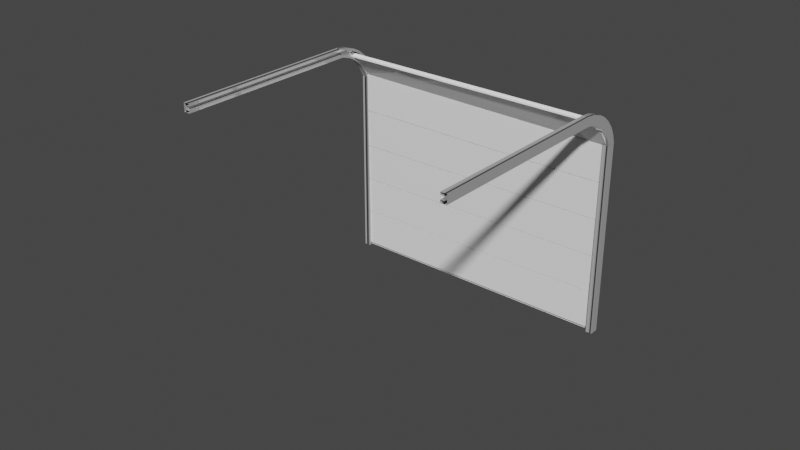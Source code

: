 # Source: garage_door.blend  (saved by Blender 2.82.7; exported with 4.5.12 LTS)
import bpy
from mathutils import Matrix  # noqa: F401  (used for matrix-valued properties, if any)

bpy.ops.wm.read_factory_settings(use_empty=True)
scene = bpy.context.scene
scene.name = 'Scene'

# ---- collections
col_garage_door = bpy.data.collections.new('garage_door'); scene.collection.children.link(col_garage_door)

# ---- materials (node trees are filled in below, after node groups)
mat_garage_metal = bpy.data.materials.new('garage_metal')
mat_garage_metal.use_transparent_shadow = False
mat_garage_door = bpy.data.materials.new('garage_door')
mat_garage_door.use_transparent_shadow = False

# ---- node groups
ng_auto_smooth = bpy.data.node_groups.new('Auto Smooth', 'GeometryNodeTree')
_s = ng_auto_smooth.interface.new_socket(name='Geometry', in_out='OUTPUT', socket_type='NodeSocketGeometry')
_s = ng_auto_smooth.interface.new_socket(name='Geometry', in_out='INPUT', socket_type='NodeSocketGeometry')
_s = ng_auto_smooth.interface.new_socket(name='Angle', in_out='INPUT', socket_type='NodeSocketFloat')
_s.subtype = 'ANGLE'
_s.min_value = 0.0
_s.max_value = 3.142
ng_auto_smooth.is_modifier = True
_N = ng_auto_smooth.nodes; _L = ng_auto_smooth.links
n0 = _N.new('NodeGroupOutput'); n0.name = 'Group Output'; n0.location = (480, -100)
n1 = _N.new('NodeGroupInput'); n1.name = 'Group Input'; n1.location = (-420, -300)
n2 = _N.new('NodeGroupInput'); n2.name = 'Group Input.001'; n2.location = (-60, -100)
n3 = _N.new('GeometryNodeSetShadeSmooth'); n3.name = 'Set Shade Smooth'; n3.location = (120, -100)
n3.domain = 'EDGE'
n4 = _N.new('GeometryNodeSetShadeSmooth'); n4.name = 'Set Shade Smooth.001'; n4.location = (300, -100)
n5 = _N.new('GeometryNodeInputMeshEdgeAngle'); n5.name = 'Edge Angle'; n5.location = (-420, -220)
n6 = _N.new('GeometryNodeInputEdgeSmooth'); n6.name = 'Is Edge Smooth'; n6.location = (-60, -160)
n7 = _N.new('GeometryNodeInputShadeSmooth'); n7.name = 'Is Face Smooth'; n7.location = (-240, -340)
n8 = _N.new('FunctionNodeBooleanMath'); n8.name = 'Boolean Math'; n8.location = (-60, -220)
n9 = _N.new('FunctionNodeCompare'); n9.name = 'Compare'; n9.location = (-240, -180)
n9.operation = 'LESS_EQUAL'
_L.new(n5.outputs[0], n9.inputs[0])
_L.new(n4.outputs[0], n0.inputs[0])
_L.new(n1.outputs[1], n9.inputs[1])
_L.new(n9.outputs[0], n8.inputs[0])
_L.new(n7.outputs[0], n8.inputs[1])
_L.new(n2.outputs[0], n3.inputs[0])
_L.new(n6.outputs[0], n3.inputs[1])
_L.new(n3.outputs[0], n4.inputs[0])
_L.new(n8.outputs[0], n3.inputs[2])
n0.is_active_output = True

# ---- material node trees
mat_garage_metal.use_nodes = True; mat_garage_metal.node_tree.nodes.clear()
_N = mat_garage_metal.node_tree.nodes; _L = mat_garage_metal.node_tree.links
n0 = _N.new('ShaderNodeOutputMaterial'); n0.name = 'Material Output'; n0.location = (300, 300)
n1 = _N.new('ShaderNodeBsdfPrincipled'); n1.name = 'Principled BSDF'; n1.location = (10, 300)
n1.distribution = 'GGX'
n1.subsurface_method = 'BURLEY'
n1.inputs[0].default_value = (0.5596, 0.5596, 0.5596, 1.0)
n1.inputs[1].default_value = 0.325
n1.inputs[2].default_value = 0.0
n1.inputs[3].default_value = 1.45
n1.inputs[27].default_value = (0.0, 0.0, 0.0, 1.0)
n1.inputs[28].default_value = 1.0
_L.new(n1.outputs[0], n0.inputs[0])
n0.is_active_output = True
mat_garage_door.use_nodes = True; mat_garage_door.node_tree.nodes.clear()
_N = mat_garage_door.node_tree.nodes; _L = mat_garage_door.node_tree.links
n0 = _N.new('ShaderNodeOutputMaterial'); n0.name = 'Material Output'; n0.location = (300, 300)
n1 = _N.new('ShaderNodeBsdfPrincipled'); n1.name = 'Principled BSDF'; n1.location = (10, 300)
n1.distribution = 'GGX'
n1.subsurface_method = 'BURLEY'
n1.inputs[0].default_value = (1.0, 1.0, 1.0, 1.0)
n1.inputs[2].default_value = 0.0
n1.inputs[3].default_value = 1.45
n1.inputs[27].default_value = (0.0, 0.0, 0.0, 1.0)
n1.inputs[28].default_value = 1.0
_L.new(n1.outputs[0], n0.inputs[0])
n0.is_active_output = True

# ---- world
world_world = bpy.data.worlds.new('World'); scene.world = world_world
world_world.use_nodes = True; world_world.node_tree.nodes.clear()
_N = world_world.node_tree.nodes; _L = world_world.node_tree.links
n0 = _N.new('ShaderNodeOutputWorld'); n0.name = 'World Output'; n0.location = (300, 300)
n1 = _N.new('ShaderNodeBackground'); n1.name = 'Background'; n1.location = (10, 300)
n1.inputs[0].default_value = (0.05088, 0.05088, 0.05088, 1.0)
_L.new(n1.outputs[0], n0.inputs[0])
n0.is_active_output = True
world_world.color = (0.05088, 0.05088, 0.05088)
world_world.use_sun_shadow = False
world_world.sun_shadow_jitter_overblur = 0.0

# ---- meshes
me_cube_001 = bpy.data.meshes.new('Cube.001')
me_cube_001.from_pydata([(-1.765, -0.75, -0.01313), (-1.765, -0.64, -0.01313), (1.765, -0.75, -0.01313), (1.765, -0.64, -0.01313), (1.715, -0.64, -0.01313), (-1.715, -0.64, -0.01313), (-1.715, -0.75, -0.01313), (1.715, -0.75, -0.01313), (-1.765, -0.75, 2.413), (-1.765, -0.64, 2.413), (1.765, -0.64, 2.413), (1.765, -0.75, 2.413), (1.715, -0.75, 2.413), (-1.715, -0.75, 2.413), (-1.715, -0.64, 2.413), (1.715, -0.64, 2.413), (1.765, -0.72, 2.413), (1.765, -0.72, -0.01313), (1.715, -0.72, -0.01313), (-1.765, -0.72, -0.01313), (-1.715, -0.72, -0.01313), (1.715, -0.72, 2.413), (-1.715, -0.72, 2.413), (-1.765, -0.72, 2.413), (-1.765, -0.67, 2.413), (-1.765, -0.67, -0.01313), (-1.715, -0.67, -0.01313), (1.765, -0.67, 2.413), (1.765, -0.67, -0.01313), (1.715, -0.67, -0.01313), (-1.715, -0.67, 2.413), (1.715, -0.67, 2.413), (-1.795, -0.64, -0.01313), (-1.795, -0.75, -0.01313), (-1.795, -0.75, 2.413), (-1.795, -0.64, 2.413), (1.795, -0.64, 2.413), (1.795, -0.64, -0.01313), (1.795, -0.75, -0.01313), (1.795, -0.75, 2.413), (-1.795, -0.64, 2.413), (-1.795, -0.6744, 2.527), (-1.795, -0.7304, 2.632), (-1.795, -0.8056, 2.723), (-1.795, -0.8973, 2.799), (-1.795, -1.002, 2.854), (-1.795, -1.116, 2.889), (-1.795, -1.234, 2.901), (-1.795, -0.75, 2.413), (-1.795, -0.8039, 2.519), (-1.795, -0.8774, 2.612), (-1.795, -0.9677, 2.689), (-1.795, -1.071, 2.747), (-1.795, -1.184, 2.784), (-1.795, -1.234, 2.791), (-1.715, -0.75, 2.413), (-1.715, -0.8039, 2.519), (-1.715, -0.8774, 2.612), (-1.715, -0.9677, 2.689), (-1.715, -1.071, 2.747), (-1.715, -1.184, 2.784), (-1.715, -1.234, 2.791), (-1.765, -0.6744, 2.527), (-1.765, -0.64, 2.413), (-1.765, -0.7304, 2.632), (-1.765, -0.8056, 2.723), (-1.765, -0.8973, 2.799), (-1.765, -1.002, 2.854), (-1.765, -1.116, 2.889), (-1.765, -1.234, 2.901), (-1.765, -0.8039, 2.519), (-1.765, -0.75, 2.413), (-1.765, -0.8774, 2.612), (-1.765, -0.9677, 2.689), (-1.765, -1.071, 2.747), (-1.765, -1.184, 2.784), (-1.765, -1.234, 2.791), (-1.715, -0.6744, 2.527), (-1.715, -0.64, 2.413), (-1.715, -0.7304, 2.632), (-1.715, -0.8056, 2.723), (-1.715, -0.8973, 2.799), (-1.715, -1.002, 2.854), (-1.715, -1.116, 2.889), (-1.715, -1.234, 2.901), (-1.795, -0.7867, 2.544), (-1.795, -0.72, 2.413), (-1.795, -0.8602, 2.637), (-1.795, -0.9505, 2.714), (-1.795, -1.054, 2.772), (-1.795, -1.167, 2.808), (-1.795, -1.234, 2.815), (-1.715, -0.72, 2.413), (-1.715, -0.7867, 2.544), (-1.715, -0.8602, 2.637), (-1.715, -0.9505, 2.714), (-1.715, -1.054, 2.772), (-1.715, -1.167, 2.808), (-1.715, -1.234, 2.815), (-1.765, -0.6935, 2.504), (-1.765, -0.67, 2.413), (-1.765, -0.7494, 2.608), (-1.765, -0.8247, 2.7), (-1.765, -0.9164, 2.775), (-1.765, -1.021, 2.831), (-1.765, -1.135, 2.866), (-1.765, -1.234, 2.877), (-1.715, -0.6935, 2.504), (-1.715, -0.67, 2.413), (-1.715, -0.7494, 2.608), (-1.715, -0.8247, 2.7), (-1.715, -0.9164, 2.775), (-1.715, -1.021, 2.831), (-1.715, -1.135, 2.866), (-1.715, -1.234, 2.877), (1.797, -0.64, 2.413), (1.797, -0.6744, 2.527), (1.797, -0.7304, 2.632), (1.797, -0.8056, 2.723), (1.797, -0.8973, 2.799), (1.797, -1.002, 2.854), (1.797, -1.116, 2.889), (1.797, -1.234, 2.901), (1.797, -0.75, 2.413), (1.797, -0.8039, 2.519), (1.797, -0.8774, 2.612), (1.797, -0.9677, 2.689), (1.797, -1.071, 2.747), (1.797, -1.184, 2.784), (1.797, -1.234, 2.791), (1.717, -0.75, 2.413), (1.717, -0.8039, 2.519), (1.717, -0.8774, 2.612), (1.717, -0.9677, 2.689), (1.717, -1.071, 2.747), (1.717, -1.184, 2.784), (1.717, -1.234, 2.791), (1.767, -0.6744, 2.527), (1.767, -0.64, 2.413), (1.767, -0.7304, 2.632), (1.767, -0.8056, 2.723), (1.767, -0.8973, 2.799), (1.767, -1.002, 2.854), (1.767, -1.116, 2.889), (1.767, -1.234, 2.901), (1.767, -0.8039, 2.519), (1.767, -0.75, 2.413), (1.767, -0.8774, 2.612), (1.767, -0.9677, 2.689), (1.767, -1.071, 2.747), (1.767, -1.184, 2.784), (1.767, -1.234, 2.791), (1.717, -0.6744, 2.527), (1.717, -0.64, 2.413), (1.717, -0.7304, 2.632), (1.717, -0.8056, 2.723), (1.717, -0.8973, 2.799), (1.717, -1.002, 2.854), (1.717, -1.116, 2.889), (1.717, -1.234, 2.901), (1.797, -0.7867, 2.544), (1.797, -0.72, 2.413), (1.797, -0.8602, 2.637), (1.797, -0.9505, 2.714), (1.797, -1.054, 2.772), (1.797, -1.167, 2.808), (1.797, -1.234, 2.815), (1.717, -0.72, 2.413), (1.717, -0.7867, 2.544), (1.717, -0.8602, 2.637), (1.717, -0.9505, 2.714), (1.717, -1.054, 2.772), (1.717, -1.167, 2.808), (1.717, -1.234, 2.815), (1.767, -0.6935, 2.504), (1.767, -0.67, 2.413), (1.767, -0.7494, 2.608), (1.767, -0.8247, 2.7), (1.767, -0.9164, 2.775), (1.767, -1.021, 2.831), (1.767, -1.135, 2.866), (1.767, -1.234, 2.877), (1.717, -0.6935, 2.504), (1.717, -0.67, 2.413), (1.717, -0.7494, 2.608), (1.717, -0.8247, 2.7), (1.717, -0.9164, 2.775), (1.717, -1.021, 2.831), (1.717, -1.135, 2.866), (1.717, -1.234, 2.877), (-1.762, -1.234, 2.791), (-1.762, -1.234, 2.901), (1.767, -1.234, 2.791), (1.767, -1.234, 2.901), (1.717, -1.234, 2.901), (-1.712, -1.234, 2.901), (-1.712, -1.234, 2.791), (1.717, -1.234, 2.791), (-1.762, -3.66, 2.791), (-1.762, -3.66, 2.901), (1.767, -3.66, 2.901), (1.767, -3.66, 2.791), (1.717, -3.66, 2.791), (-1.712, -3.66, 2.791), (-1.712, -3.66, 2.901), (1.717, -3.66, 2.901), (1.767, -3.66, 2.821), (1.767, -1.234, 2.821), (1.717, -1.234, 2.821), (-1.762, -1.234, 2.821), (-1.712, -1.234, 2.821), (1.717, -3.66, 2.821), (-1.712, -3.66, 2.821), (-1.762, -3.66, 2.821), (-1.762, -3.66, 2.871), (-1.762, -1.234, 2.871), (-1.712, -1.234, 2.871), (1.767, -3.66, 2.871), (1.767, -1.234, 2.871), (1.717, -1.234, 2.871), (-1.712, -3.66, 2.871), (1.717, -3.66, 2.871), (-1.792, -1.234, 2.901), (-1.792, -1.234, 2.791), (-1.792, -3.66, 2.791), (-1.792, -3.66, 2.901), (1.797, -3.66, 2.901), (1.797, -1.234, 2.901), (1.797, -1.234, 2.791), (1.797, -3.66, 2.791)], [], [(1, 0, 33, 32), (20, 22, 23, 19), (17, 16, 21, 18), (14, 5, 26, 30), (2, 11, 16, 17), (12, 7, 18, 21), (6, 13, 22, 20), (7, 2, 17, 18), (8, 0, 19, 23), (0, 6, 20, 19), (25, 24, 30, 26), (29, 31, 27, 28), (4, 15, 31, 29), (1, 9, 24, 25), (3, 4, 29, 28), (10, 3, 28, 27), (5, 1, 25, 26), (12, 11, 2, 7), (10, 15, 4, 3), (14, 9, 1, 5), (0, 8, 13, 6), (33, 34, 35, 32), (9, 1, 32, 35), (0, 8, 34, 33), (37, 36, 39, 38), (3, 10, 36, 37), (11, 2, 38, 39), (2, 3, 37, 38), (8, 0, 1, 9), (3, 2, 11, 10), (121, 122, 144, 143), (54, 61, 98, 91), (117, 118, 140, 139), (48, 49, 50, 51, 52, 53, 54, 47, 46, 45, 44, 43, 42, 41, 40), (55, 48, 86, 92), (120, 121, 143, 142), (130, 123, 161, 167), (41, 42, 64, 62), (119, 120, 142, 141), (40, 41, 62, 63), (68, 69, 76, 75, 74, 73, 72, 70, 71, 63, 62, 64, 65, 66, 67), (46, 47, 69, 68), (48, 40, 63, 71), (45, 46, 68, 67), (47, 54, 76, 69), (123, 124, 125, 126, 127, 128, 129, 122, 121, 120, 119, 118, 117, 116, 115), (44, 45, 67, 66), (84, 83, 82, 81, 80, 79, 77, 78, 108, 107, 109, 110, 111, 112, 113, 114), (43, 44, 66, 65), (129, 136, 173, 166), (152, 154, 139, 137), (122, 129, 151, 144), (159, 158, 157, 156, 155, 154, 152, 153, 183, 182, 184, 185, 186, 187, 188, 189), (173, 172, 165, 166), (116, 117, 139, 137), (172, 171, 164, 165), (156, 157, 142, 141), (135, 134, 133, 132, 131, 130, 167, 168, 169, 170, 171, 172, 173, 136), (118, 119, 141, 140), (132, 133, 126, 125), (153, 152, 137, 138), (60, 59, 58, 57, 56, 55, 92, 93, 94, 95, 96, 97, 98, 61), (42, 43, 65, 64), (176, 177, 185, 184), (133, 134, 127, 126), (68, 69, 106, 105, 104, 103, 102, 101, 99, 100, 63, 62, 64, 65, 66, 67), (144, 159, 189, 181), (178, 179, 187, 186), (153, 138, 175, 183), (69, 84, 114, 106), (135, 136, 129, 128), (98, 97, 90, 91), (97, 96, 89, 90), (96, 95, 88, 89), (95, 94, 87, 88), (94, 93, 85, 87), (93, 92, 86, 85), (170, 169, 162, 163), (171, 170, 163, 164), (168, 167, 161, 160), (131, 132, 125, 124), (115, 116, 137, 138), (169, 168, 160, 162), (143, 144, 151, 150, 149, 148, 147, 145, 146, 138, 137, 139, 140, 141, 142), (130, 131, 124, 123), (55, 56, 49, 48), (56, 57, 50, 49), (57, 58, 51, 50), (58, 59, 52, 51), (59, 60, 53, 52), (60, 61, 54, 53), (123, 115, 138, 146), (99, 101, 109, 107), (105, 106, 114, 113), (103, 104, 112, 111), (101, 102, 110, 109), (100, 99, 107, 108), (104, 105, 113, 112), (102, 103, 111, 110), (134, 135, 128, 127), (179, 180, 188, 187), (174, 176, 184, 182), (78, 63, 100, 108), (175, 174, 182, 183), (177, 178, 186, 185), (180, 181, 189, 188), (154, 155, 140, 139), (155, 156, 141, 140), (78, 77, 62, 63), (77, 79, 64, 62), (79, 80, 65, 64), (80, 81, 66, 65), (81, 82, 67, 66), (82, 83, 68, 67), (83, 84, 69, 68), (143, 144, 181, 180, 179, 178, 177, 176, 174, 175, 138, 137, 139, 140, 141, 142), (157, 158, 143, 142), (158, 159, 144, 143), (191, 190, 223, 222), (210, 212, 213, 209), (207, 206, 211, 208), (204, 195, 216, 220), (192, 201, 206, 207), (202, 197, 208, 211), (196, 203, 212, 210), (197, 192, 207, 208), (198, 190, 209, 213), (190, 196, 210, 209), (215, 214, 220, 216), (219, 221, 217, 218), (194, 205, 221, 219), (191, 199, 214, 215), (193, 194, 219, 218), (200, 193, 218, 217), (195, 191, 215, 216), (202, 201, 192, 197), (200, 205, 194, 193), (204, 199, 191, 195), (190, 198, 203, 196), (223, 224, 225, 222), (199, 191, 222, 225), (190, 198, 224, 223), (227, 226, 229, 228), (193, 200, 226, 227), (201, 192, 228, 229), (192, 193, 227, 228), (198, 190, 191, 199), (193, 192, 201, 200)])
me_cube_001.polygons.foreach_set('use_smooth', [True] * 148)
_uv = me_cube_001.uv_layers.new(name='UVMap')
_uv.uv.foreach_set('vector', [0.0, 0.0, 0.0, 0.0, 0.0, 0.0, 0.0, 0.0, 0.375, 0.9125, 0.625, 0.9125, 0.625, 1.0, 0.375, 1.0, 0.375, 0.75, 0.625, 0.75, 0.625, 0.8333, 0.375, 0.8333, 0.0, 0.0, 0.0, 0.0, 0.0, 0.0, 0.0, 0.0, 0.375, 0.75, 0.625, 0.75, 0.625, 0.75, 0.375, 0.75, 0.0, 0.0, 0.0, 0.0, 0.0, 0.0, 0.0, 0.0, 0.0, 0.0, 0.0, 0.0, 0.0, 0.0, 0.0, 0.0, 0.0, 0.0, 0.0, 0.0, 0.0, 0.0, 0.0, 0.0, 0.625, 0.0, 0.375, 0.0, 0.375, 0.0, 0.625, 0.0, 0.0, 0.0, 0.0, 0.0, 0.0, 0.0, 0.0, 0.0, 0.375, 0.25, 0.625, 0.25, 0.625, 0.3375, 0.375, 0.3375, 0.375, 0.4167, 0.625, 0.4167, 0.625, 0.5, 0.375, 0.5, 0.0, 0.0, 0.0, 0.0, 0.0, 0.0, 0.0, 0.0, 0.375, 0.25, 0.625, 0.25, 0.625, 0.25, 0.375, 0.25, 0.0, 0.0, 0.0, 0.0, 0.0, 0.0, 0.0, 0.0, 0.625, 0.5, 0.375, 0.5, 0.375, 0.5, 0.625, 0.5, 0.0, 0.0, 0.0, 0.0, 0.0, 0.0, 0.0, 0.0, 0.0, 0.0, 0.0, 0.0, 0.0, 0.0, 0.0, 0.0, 0.0, 0.0, 0.0, 0.0, 0.0, 0.0, 0.0, 0.0, 0.0, 0.0, 0.0, 0.0, 0.0, 0.0, 0.0, 0.0, 0.0, 0.0, 0.0, 0.0, 0.0, 0.0, 0.0, 0.0, 0.375, 0.0, 0.625, 0.0, 0.625, 0.25, 0.375, 0.25, 0.625, 0.25, 0.375, 0.25, 0.375, 0.25, 0.625, 0.25, 0.375, 0.0, 0.625, 0.0, 0.625, 0.0, 0.375, 0.0, 0.375, 0.5, 0.625, 0.5, 0.625, 0.75, 0.375, 0.75, 0.375, 0.5, 0.625, 0.5, 0.625, 0.5, 0.375, 0.5, 0.625, 0.75, 0.375, 0.75, 0.375, 0.75, 0.625, 0.75, 0.0, 0.0, 0.0, 0.0, 0.0, 0.0, 0.0, 0.0, 0.625, 0.0, 0.375, 0.0, 0.0, 0.0, 0.625, 0.25, 0.0, 0.0, 0.0, 0.0, 0.625, 0.75, 0.625, 0.5, 0.0, 0.0, 0.0, 0.0, 0.0, 0.0, 0.0, 0.0, 0.0, 0.0, 0.0, 0.0, 0.0, 0.0, 0.0, 0.0, 0.0, 0.0, 0.0, 0.0, 0.0, 0.0, 0.0, 0.0, 0.0, 0.0, 0.0, 0.0, 0.0, 0.0, 0.0, 0.0, 0.0, 0.0, 0.0, 0.0, 0.0, 0.0, 0.0, 0.0, 0.0, 0.0, 0.0, 0.0, 0.0, 0.0, 0.0, 0.0, 0.0, 0.0, 0.0, 0.0, 0.0, 0.0, 0.0, 0.0, 0.0, 0.0, 0.0, 0.0, 0.0, 0.0, 0.0, 0.0, 0.0, 0.0, 0.0, 0.0, 0.0, 0.0, 0.0, 0.0, 0.0, 0.0, 0.0, 0.0, 0.0, 0.0, 0.0, 0.0, 0.0, 0.0, 0.0, 0.0, 0.0, 0.0, 0.0, 0.0, 0.0, 0.0, 0.0, 0.0, 0.0, 0.0, 0.0, 0.0, 0.0, 0.0, 0.0, 0.0, 0.0, 0.0, 0.0, 0.0, 0.0, 0.0, 0.0, 0.0, 0.0, 0.0, 0.0, 0.0, 0.0, 0.0, 0.0, 0.0, 0.0, 0.0, 0.0, 0.0, 0.0, 0.0, 0.0, 0.0, 0.0, 0.0, 0.0, 0.0, 0.0, 0.0, 0.0, 0.0, 0.0, 0.0, 0.0, 0.0, 0.0, 0.0, 0.0, 0.0, 0.0, 0.0, 0.0, 0.0, 0.0, 0.0, 0.0, 0.0, 0.0, 0.0, 0.0, 0.0, 0.0, 0.0, 0.0, 0.0, 0.0, 0.0, 0.0, 0.0, 0.0, 0.0, 0.0, 0.0, 0.0, 0.0, 0.0, 0.0, 0.0, 0.0, 0.0, 0.0, 0.0, 0.0, 0.0, 0.0, 0.0, 0.0, 0.0, 0.0, 0.0, 0.0, 0.0, 0.0, 0.0, 0.0, 0.0, 0.0, 0.0, 0.0, 0.0, 0.0, 0.0, 0.0, 0.0, 0.0, 0.0, 0.0, 0.0, 0.0, 0.0, 0.0, 0.0, 0.0, 0.0, 0.0, 0.0, 0.0, 0.0, 0.0, 0.0, 0.0, 0.0, 0.0, 0.0, 0.0, 0.0, 0.0, 0.0, 0.0, 0.0, 0.0, 0.0, 0.0, 0.0, 0.0, 0.0, 0.0, 0.0, 0.0, 0.0, 0.0, 0.0, 0.0, 0.0, 0.0, 0.0, 0.0, 0.0, 0.0, 0.0, 0.0, 0.0, 0.0, 0.0, 0.0, 0.0, 0.0, 0.0, 0.0, 0.0, 0.0, 0.0, 0.0, 0.0, 0.0, 0.0, 0.0, 0.0, 0.0, 0.0, 0.0, 0.0, 0.0, 0.0, 0.0, 0.0, 0.0, 0.0, 0.0, 0.0, 0.0, 0.0, 0.0, 0.0, 0.0, 0.0, 0.0, 0.0, 0.0, 0.0, 0.0, 0.0, 0.0, 0.0, 0.0, 0.0, 0.0, 0.0, 0.0, 0.0, 0.0, 0.0, 0.0, 0.0, 0.0, 0.0, 0.0, 0.0, 0.0, 0.0, 0.0, 0.0, 0.0, 0.0, 0.0, 0.0, 0.0, 0.0, 0.0, 0.0, 0.0, 0.0, 0.0, 0.0, 0.0, 0.0, 0.0, 0.0, 0.0, 0.0, 0.0, 0.0, 0.0, 0.0, 0.0, 0.0, 0.0, 0.0, 0.0, 0.0, 0.0, 0.0, 0.0, 0.0, 0.0, 0.0, 0.0, 0.0, 0.0, 0.0, 0.0, 0.0, 0.0, 0.0, 0.0, 0.0, 0.0, 0.0, 0.0, 0.0, 0.0, 0.0, 0.0, 0.0, 0.0, 0.0, 0.0, 0.0, 0.0, 0.0, 0.0, 0.0, 0.0, 0.0, 0.0, 0.0, 0.0, 0.0, 0.0, 0.0, 0.0, 0.0, 0.0, 0.0, 0.0, 0.0, 0.0, 0.0, 0.0, 0.0, 0.0, 0.0, 0.0, 0.0, 0.0, 0.0, 0.0, 0.0, 0.0, 0.0, 0.0, 0.0, 0.0, 0.0, 0.0, 0.0, 0.0, 0.0, 0.0, 0.0, 0.0, 0.0, 0.0, 0.0, 0.0, 0.0, 0.0, 0.0, 0.0, 0.0, 0.0, 0.0, 0.0, 0.0, 0.0, 0.0, 0.0, 0.0, 0.0, 0.0, 0.0, 0.0, 0.0, 0.0, 0.0, 0.0, 0.0, 0.0, 0.0, 0.0, 0.0, 0.0, 0.0, 0.0, 0.0, 0.0, 0.0, 0.0, 0.0, 0.0, 0.0, 0.0, 0.0, 0.0, 0.0, 0.0, 0.0, 0.0, 0.0, 0.0, 0.0, 0.0, 0.0, 0.0, 0.0, 0.0, 0.0, 0.0, 0.0, 0.0, 0.0, 0.0, 0.0, 0.0, 0.0, 0.0, 0.0, 0.0, 0.0, 0.0, 0.0, 0.0, 0.0, 0.0, 0.0, 0.0, 0.0, 0.0, 0.0, 0.0, 0.0, 0.0, 0.0, 0.0, 0.0, 0.0, 0.0, 0.0, 0.0, 0.0, 0.0, 0.0, 0.0, 0.0, 0.0, 0.0, 0.0, 0.0, 0.0, 0.0, 0.0, 0.0, 0.0, 0.0, 0.0, 0.0, 0.0, 0.0, 0.0, 0.0, 0.0, 0.0, 0.0, 0.0, 0.0, 0.0, 0.0, 0.0, 0.0, 0.0, 0.0, 0.0, 0.0, 0.0, 0.0, 0.0, 0.0, 0.0, 0.0, 0.0, 0.0, 0.0, 0.0, 0.0, 0.0, 0.0, 0.0, 0.0, 0.0, 0.0, 0.0, 0.0, 0.0, 0.0, 0.0, 0.0, 0.0, 0.0, 0.0, 0.0, 0.0, 0.0, 0.0, 0.0, 0.0, 0.0, 0.0, 0.0, 0.0, 0.0, 0.0, 0.0, 0.0, 0.0, 0.0, 0.0, 0.0, 0.0, 0.0, 0.0, 0.0, 0.0, 0.0, 0.0, 0.0, 0.0, 0.0, 0.0, 0.0, 0.0, 0.0, 0.0, 0.0, 0.0, 0.0, 0.0, 0.0, 0.0, 0.0, 0.0, 0.0, 0.0, 0.0, 0.0, 0.0, 0.0, 0.0, 0.0, 0.0, 0.0, 0.0, 0.0, 0.0, 0.0, 0.0, 0.0, 0.0, 0.0, 0.0, 0.0, 0.0, 0.0, 0.0, 0.0, 0.0, 0.0, 0.0, 0.0, 0.0, 0.0, 0.0, 0.0, 0.0, 0.0, 0.0, 0.0, 0.0, 0.0, 0.0, 0.0, 0.0, 0.0, 0.0, 0.0, 0.0, 0.0, 0.0, 0.0, 0.0, 0.0, 0.0, 0.0, 0.0, 0.0, 0.0, 0.0, 0.0, 0.0, 0.0, 0.0, 0.0, 0.0, 0.0, 0.0, 0.0, 0.0, 0.0, 0.0, 0.0, 0.0, 0.0, 0.0, 0.0, 0.0, 0.0, 0.0, 0.0, 0.0, 0.0, 0.0, 0.0, 0.0, 0.0, 0.0, 0.0, 0.0, 0.0, 0.0, 0.0, 0.0, 0.0, 0.0, 0.0, 0.0, 0.0, 0.0, 0.0, 0.0, 0.0, 0.0, 0.0, 0.0, 0.0, 0.0, 0.0, 0.0, 0.0, 0.0, 0.0, 0.0, 0.0, 0.0, 0.0, 0.0, 0.0, 0.0, 0.0, 0.0, 0.0, 0.0, 0.0, 0.0, 0.0, 0.0, 0.0, 0.0, 0.0, 0.0, 0.0, 0.0, 0.0, 0.0, 0.0, 0.0, 0.0, 0.0, 0.0, 0.0, 0.0, 0.0, 0.0, 0.0, 0.0, 0.0, 0.0, 0.0, 0.0, 0.0, 0.0, 0.0, 0.0, 0.0, 0.0, 0.0, 0.0, 0.0, 0.0, 0.0, 0.0, 0.0, 0.0, 0.0, 0.0, 0.0, 0.0, 0.0, 0.0, 0.0, 0.0, 0.0, 0.0, 0.0, 0.0, 0.0, 0.0, 0.0, 0.0, 0.0, 0.0, 0.0, 0.0, 0.0, 0.0, 0.0, 0.0, 0.0, 0.0, 0.0, 0.0, 0.0, 0.0, 0.0, 0.0, 0.0, 0.0, 0.0, 0.0, 0.0, 0.0, 0.0, 0.0, 0.0, 0.0, 0.0, 0.0, 0.0, 0.0, 0.0, 0.0, 0.0, 0.0, 0.0, 0.0, 0.0, 0.0, 0.0, 0.0, 0.0, 0.0, 0.0, 0.0, 0.0, 0.0, 0.0, 0.0, 0.0, 0.0, 0.0, 0.0, 0.0, 0.0, 0.0, 0.0, 0.0, 0.0, 0.0, 0.0, 0.0, 0.0, 0.0, 0.0, 0.0, 0.0, 0.0, 0.0, 0.0, 0.0, 0.0, 0.0, 0.0, 0.0, 0.0, 0.0, 0.0, 0.0, 0.0, 0.0, 0.0, 0.0, 0.0, 0.0, 0.0, 0.0, 0.0, 0.0, 0.0, 0.0, 0.0, 0.0, 0.0, 0.0, 0.0, 0.0, 0.0, 0.0, 0.0, 0.0, 0.0, 0.0, 0.0, 0.0, 0.0, 0.0, 0.0, 0.0, 0.0, 0.0, 0.0, 0.0, 0.0, 0.0, 0.0, 0.0, 0.0, 0.0, 0.0, 0.0, 0.0, 0.0, 0.0, 0.0, 0.0, 0.0, 0.0, 0.0, 0.0, 0.0, 0.0, 0.0, 0.0, 0.0, 0.0, 0.0, 0.0, 0.0, 0.0, 0.0, 0.0, 0.0, 0.0, 0.0, 0.0, 0.0, 0.0, 0.0, 0.0, 0.0, 0.0, 0.0, 0.0, 0.0, 0.0, 0.0, 0.0, 0.0, 0.0, 0.0, 0.0, 0.0, 0.0, 0.0, 0.0, 0.0, 0.0, 0.0, 0.375, 0.9125, 0.625, 0.9125, 0.625, 1.0, 0.375, 1.0, 0.375, 0.75, 0.625, 0.75, 0.625, 0.8333, 0.375, 0.8333, 0.0, 0.0, 0.0, 0.0, 0.0, 0.0, 0.0, 0.0, 0.375, 0.75, 0.625, 0.75, 0.625, 0.75, 0.375, 0.75, 0.0, 0.0, 0.0, 0.0, 0.0, 0.0, 0.0, 0.0, 0.0, 0.0, 0.0, 0.0, 0.0, 0.0, 0.0, 0.0, 0.0, 0.0, 0.0, 0.0, 0.0, 0.0, 0.0, 0.0, 0.625, 0.0, 0.375, 0.0, 0.375, 0.0, 0.625, 0.0, 0.0, 0.0, 0.0, 0.0, 0.0, 0.0, 0.0, 0.0, 0.375, 0.25, 0.625, 0.25, 0.625, 0.3375, 0.375, 0.3375, 0.375, 0.4167, 0.625, 0.4167, 0.625, 0.5, 0.375, 0.5, 0.0, 0.0, 0.0, 0.0, 0.0, 0.0, 0.0, 0.0, 0.375, 0.25, 0.625, 0.25, 0.625, 0.25, 0.375, 0.25, 0.0, 0.0, 0.0, 0.0, 0.0, 0.0, 0.0, 0.0, 0.625, 0.5, 0.375, 0.5, 0.375, 0.5, 0.625, 0.5, 0.0, 0.0, 0.0, 0.0, 0.0, 0.0, 0.0, 0.0, 0.0, 0.0, 0.0, 0.0, 0.0, 0.0, 0.0, 0.0, 0.0, 0.0, 0.0, 0.0, 0.0, 0.0, 0.0, 0.0, 0.0, 0.0, 0.0, 0.0, 0.0, 0.0, 0.0, 0.0, 0.0, 0.0, 0.0, 0.0, 0.0, 0.0, 0.0, 0.0, 0.375, 0.0, 0.625, 0.0, 0.625, 0.25, 0.375, 0.25, 0.625, 0.25, 0.375, 0.25, 0.375, 0.25, 0.625, 0.25, 0.375, 0.0, 0.625, 0.0, 0.625, 0.0, 0.375, 0.0, 0.375, 0.5, 0.625, 0.5, 0.625, 0.75, 0.375, 0.75, 0.375, 0.5, 0.625, 0.5, 0.625, 0.5, 0.375, 0.5, 0.625, 0.75, 0.375, 0.75, 0.375, 0.75, 0.625, 0.75, 0.0, 0.0, 0.0, 0.0, 0.0, 0.0, 0.0, 0.0, 0.625, 0.0, 0.375, 0.0, 0.0, 0.0, 0.625, 0.25, 0.0, 0.0, 0.0, 0.0, 0.625, 0.75, 0.625, 0.5])
me_cube_001.materials.append(mat_garage_metal)
me_cube_001.use_remesh_fix_poles = True
me_cube_001.use_remesh_preserve_attributes = False
me_cube_001.use_mirror_vertex_groups = False
me_cube_001.update()
me_cube = bpy.data.meshes.new('Cube')
me_cube.from_pydata([(-1.765, -0.69, 0.02261), (-1.765, -0.72, 0.5347), (-1.765, -0.67, 0.02261), (-1.765, -0.7, 0.5347), (1.765, -0.69, 0.02261), (1.765, -0.72, 0.5347), (1.765, -0.67, 0.02261), (1.765, -0.7, 0.5347), (-1.765, -0.72, 0.06275), (-1.765, -0.72, 0.4946), (-1.765, -0.67, 0.4946), (-1.765, -0.67, 0.06275), (1.765, -0.67, 0.4946), (1.765, -0.67, 0.06275), (1.765, -0.72, 0.4946), (1.765, -0.72, 0.06275), (-1.765, -0.67, 0.06275), (1.765, -0.67, 0.06275), (1.765, -0.69, 0.06275), (-1.765, -0.69, 0.06275), (-1.765, -0.72, 0.4946), (-1.765, -0.7, 0.4946), (1.765, -0.7, 0.4946), (1.765, -0.72, 0.4946)], [], [(20, 1, 3, 21), (21, 3, 7, 22), (22, 7, 5, 23), (23, 5, 1, 20), (2, 6, 4, 0), (7, 3, 1, 5), (18, 15, 8, 19), (15, 14, 9, 8), (17, 13, 15, 18), (13, 12, 14, 15), (16, 11, 13, 17), (11, 10, 12, 13), (19, 8, 11, 16), (8, 9, 10, 11), (0, 19, 16, 2), (2, 16, 17, 6), (6, 17, 18, 4), (4, 18, 19, 0), (14, 23, 20, 9), (12, 22, 23, 14), (10, 21, 22, 12), (9, 20, 21, 10)])
_uv = me_cube.uv_layers.new(name='UVMap')
_uv.uv.foreach_set('vector', [0.5417, 0.0, 0.625, 0.0, 0.625, 0.25, 0.5417, 0.25, 0.5417, 0.25, 0.625, 0.25, 0.625, 0.5, 0.5417, 0.5, 0.5417, 0.5, 0.625, 0.5, 0.625, 0.75, 0.5417, 0.75, 0.5417, 0.75, 0.625, 0.75, 0.625, 1.0, 0.5417, 1.0, 0.125, 0.5, 0.375, 0.5, 0.375, 0.75, 0.125, 0.75, 0.625, 0.5, 0.875, 0.5, 0.875, 0.75, 0.625, 0.75, 0.4583, 0.75, 0.4583, 0.75, 0.4583, 1.0, 0.4583, 1.0, 0.4583, 0.75, 0.5417, 0.75, 0.5417, 1.0, 0.4583, 1.0, 0.4583, 0.5, 0.4583, 0.5, 0.4583, 0.75, 0.4583, 0.75, 0.4583, 0.5, 0.5417, 0.5, 0.5417, 0.75, 0.4583, 0.75, 0.4583, 0.25, 0.4583, 0.25, 0.4583, 0.5, 0.4583, 0.5, 0.4583, 0.25, 0.5417, 0.25, 0.5417, 0.5, 0.4583, 0.5, 0.4583, 0.0, 0.4583, 0.0, 0.4583, 0.25, 0.4583, 0.25, 0.4583, 0.0, 0.5417, 0.0, 0.5417, 0.25, 0.4583, 0.25, 0.375, 0.0, 0.4583, 0.0, 0.4583, 0.25, 0.375, 0.25, 0.375, 0.25, 0.4583, 0.25, 0.4583, 0.5, 0.375, 0.5, 0.375, 0.5, 0.4583, 0.5, 0.4583, 0.75, 0.375, 0.75, 0.375, 0.75, 0.4583, 0.75, 0.4583, 1.0, 0.375, 1.0, 0.5417, 0.75, 0.5417, 0.75, 0.5417, 1.0, 0.5417, 1.0, 0.5417, 0.5, 0.5417, 0.5, 0.5417, 0.75, 0.5417, 0.75, 0.5417, 0.25, 0.5417, 0.25, 0.5417, 0.5, 0.5417, 0.5, 0.5417, 0.0, 0.5417, 0.0, 0.5417, 0.25, 0.5417, 0.25])
me_cube.materials.append(mat_garage_door)
me_cube.use_remesh_fix_poles = True
me_cube.use_remesh_preserve_attributes = False
me_cube.use_mirror_vertex_groups = False
me_cube.update()

# ---- curves / text
cu_beziercurve = bpy.data.curves.new('BezierCurve', 'CURVE')
cu_beziercurve.dimensions = '3D'
_sp = cu_beziercurve.splines.new('BEZIER'); _sp.bezier_points.add(3)
_sp.bezier_points.foreach_set('co', [-1.854, -2.942, 6.45e-08, -1.848, -0.82, 6.403e-08, -1.498, -0.02595, 3.761e-08, 1.0, 0.0, 0.0])
_sp.bezier_points.foreach_set('handle_left', [-1.857, -3.642, 0.02005, -1.847, -1.555, 0.003738, -1.668, -0.02583, 0.003053, 0.0, 0.0, 0.0])
_sp.bezier_points.foreach_set('handle_right', [-1.854, -2.833, -0.003115, -1.849, -0.2359, -0.002972, -0.7831, -0.02645, -0.01283, 2.0, 0.0, 0.0])
for _p, _l, _r in zip(_sp.bezier_points, ['ALIGNED', 'ALIGNED', 'ALIGNED', 'ALIGNED'], ['ALIGNED', 'ALIGNED', 'ALIGNED', 'ALIGNED']): _p.handle_left_type = _l; _p.handle_right_type = _r
_sp.order_u = 0
_sp.order_v = 0
cu_beziercurve.use_path = True
cu_beziercurve.use_path_clamp = True
cu_beziercurve.fill_mode = 'FULL'

# ---- objects
ob_garage_door_mechanism = bpy.data.objects.new('garage_door_mechanism', me_cube_001)
ob_garage_door = bpy.data.objects.new('garage_door', me_cube)
ob_door_control_curve = bpy.data.objects.new('door_control_curve', cu_beziercurve)

# ---- transforms, parenting, visibility, modifiers, constraints
ob_garage_door_mechanism.location = (0.0, 0.0, 0.0)
ob_garage_door_mechanism.lineart.crease_threshold = 0.0
_m = ob_garage_door_mechanism.modifiers.new('Auto Smooth', 'NODES')
_m.node_group = ng_auto_smooth
_gi = [s.identifier for s in ng_auto_smooth.interface.items_tree if s.item_type == 'SOCKET' and s.in_out == 'INPUT']
_m[_gi[1]] = 0.5236  # Angle
ob_garage_door.location = (0.0, 0.0, -4.6)
ob_garage_door.lineart.crease_threshold = 0.0
_m = ob_garage_door.modifiers.new('Array', 'ARRAY')
_m.count = 6
_m.constant_offset_displace = (0.0, 0.0, 0.0)
_m.relative_offset_displace = (0.0, 0.0, 0.94)
_m = ob_garage_door.modifiers.new('Curve', 'CURVE')
_m.object = ob_door_control_curve
ob_door_control_curve.location = (0.0, -0.6941, 0.9869)
ob_door_control_curve.rotation_euler = (-0.0, 1.571, 0.0)
ob_door_control_curve.lineart.crease_threshold = 0.0

# ---- collection membership
col_garage_door.objects.link(ob_garage_door_mechanism)
col_garage_door.objects.link(ob_garage_door)
col_garage_door.objects.link(ob_door_control_curve)

# ---- scene / render settings (as saved in the file)
scene.frame_start = 1; scene.frame_end = 250; scene.frame_set(1)
scene.render.engine = 'BLENDER_EEVEE_NEXT'
scene.cycles.use_denoising = False
scene.cycles.samples = 128
scene.cycles.sampling_pattern = 'TABULATED_SOBOL'
scene.cycles.use_adaptive_sampling = False
scene.cycles.use_light_tree = False
scene.view_settings.view_transform = 'Filmic'
bpy.context.view_layer.update()

# ---- added for rendering (the .blend has no active camera and no usable light): camera, sun
cam_auto = bpy.data.cameras.new('AutoCamera')
cam_auto.lens = 50.0
cam_auto.sensor_width = 36.0
cam_auto.clip_end = 1000.0
ob_auto_camera = bpy.data.objects.new('AutoCamera', cam_auto)
scene.collection.objects.link(ob_auto_camera)
ob_auto_camera.location = (7.22074, -10.8284, 7.1897)
ob_auto_camera.rotation_euler = (1.09748, -7.21219e-08, 0.694738)
scene.camera = ob_auto_camera
light_auto_sun = bpy.data.lights.new('AutoSun', 'SUN')
light_auto_sun.energy = 3.0
light_auto_sun.angle = 0.0523599
ob_auto_sun = bpy.data.objects.new('AutoSun', light_auto_sun)
scene.collection.objects.link(ob_auto_sun)
ob_auto_sun.rotation_euler = (0.872665, 0.174533, 0.523599)
bpy.context.view_layer.update()
